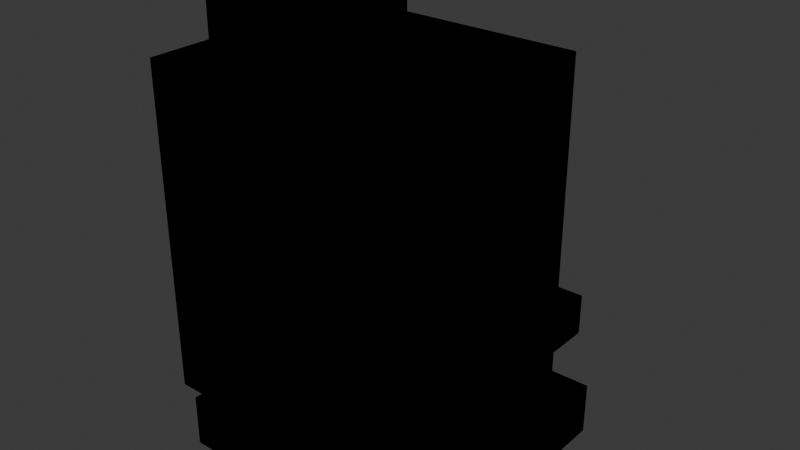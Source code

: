 # Source: ELETRO_CAFETEIRA_v01.blend  (saved by Blender 4.2.66; exported with 4.5.12 LTS)
import bpy
from mathutils import Matrix  # noqa: F401  (used for matrix-valued properties, if any)

bpy.ops.wm.read_factory_settings(use_empty=True)
scene = bpy.context.scene
scene.name = 'Scene'

# ---- collections
col_collection = bpy.data.collections.new('Collection'); scene.collection.children.link(col_collection)
col_office_mousepad_v01 = bpy.data.collections.new('OFFICE_MOUSEPAD_v01'); scene.collection.children.link(col_office_mousepad_v01)
col_office_luminaria_v01 = bpy.data.collections.new('OFFICE_LUMINARIA_v01'); scene.collection.children.link(col_office_luminaria_v01)
col_office_prateleira_v01 = bpy.data.collections.new('OFFICE_PRATELEIRA_v01'); scene.collection.children.link(col_office_prateleira_v01)
col_office_gaveteiro_v01 = bpy.data.collections.new('OFFICE_GAVETEIRO_v01'); scene.collection.children.link(col_office_gaveteiro_v01)
col_office_quadro_v01 = bpy.data.collections.new('OFFICE_QUADRO_v01'); scene.collection.children.link(col_office_quadro_v01)
col_office_cadeira_gamer_v01 = bpy.data.collections.new('OFFICE_CADEIRA_GAMER_v01'); scene.collection.children.link(col_office_cadeira_gamer_v01)
col_eletro_microondas_v01 = bpy.data.collections.new('ELETRO_MICROONDAS_v01'); scene.collection.children.link(col_eletro_microondas_v01)
col_eletro_cafeteira_v01 = bpy.data.collections.new('ELETRO_CAFETEIRA_v01'); scene.collection.children.link(col_eletro_cafeteira_v01)

# ---- materials (node trees are filled in below, after node groups)
mat_polyroom_pbr = bpy.data.materials.new('Polyroom_PBR')

# ---- material node trees
mat_polyroom_pbr.use_nodes = True; mat_polyroom_pbr.node_tree.nodes.clear()
_N = mat_polyroom_pbr.node_tree.nodes; _L = mat_polyroom_pbr.node_tree.links
n0 = _N.new('ShaderNodeOutputMaterial'); n0.name = 'Material Output'; n0.location = (0, 0)
n1 = _N.new('ShaderNodeBsdfPrincipled'); n1.name = 'Principled BSDF'; n1.location = (0, 0)
n1.inputs[2].default_value = 0.8
n2 = _N.new('ShaderNodeVertexColor'); n2.name = 'Color Attribute'; n2.location = (0, 0)
n2.layer_name = 'Color'
_L.new(n2.outputs[0], n1.inputs[0])
n0.is_active_output = True

# ---- world
world_world = bpy.data.worlds.new('World'); scene.world = world_world
world_world.use_nodes = True; world_world.node_tree.nodes.clear()
_N = world_world.node_tree.nodes; _L = world_world.node_tree.links
n0 = _N.new('ShaderNodeOutputWorld'); n0.name = 'World Output'; n0.location = (300, 300)
n1 = _N.new('ShaderNodeBackground'); n1.name = 'Background'; n1.location = (10, 300)
n1.inputs[0].default_value = (0.05088, 0.05088, 0.05088, 1.0)
_L.new(n1.outputs[0], n0.inputs[0])
n0.is_active_output = True
world_world.color = (0.05088, 0.05088, 0.05088)
world_world.sun_shadow_jitter_overblur = 0.0

# ---- meshes
me_eletro_cafeteira_v01 = bpy.data.meshes.new('ELETRO_CAFETEIRA_v01')
me_eletro_cafeteira_v01.from_pydata([(-0.13, -0.12, 0.0), (-0.13, -0.12, 0.05), (-0.13, 0.12, 0.0), (-0.13, 0.12, 0.05), (0.13, -0.12, 0.0), (0.13, -0.12, 0.05), (0.13, 0.12, 0.0), (0.13, 0.12, 0.05), (-0.13, -0.13, 0.07), (-0.13, -0.13, 0.37), (-0.13, 0.09, 0.07), (-0.13, 0.09, 0.37), (0.11, -0.13, 0.07), (0.11, -0.13, 0.37), (0.11, 0.09, 0.07), (0.11, 0.09, 0.37), (-0.1, -0.03, 0.08), (-0.1, -0.03, 0.12), (-0.1, 0.15, 0.08), (-0.1, 0.15, 0.12), (0.1, -0.03, 0.08), (0.1, -0.03, 0.12), (0.1, 0.15, 0.08), (0.1, 0.15, 0.12), (0.0, 0.135, 0.12), (0.0, 0.135, 0.26), (0.0375, 0.125, 0.12), (0.0375, 0.125, 0.26), (0.06495, 0.0975, 0.12), (0.06495, 0.0975, 0.26), (0.075, 0.06, 0.12), (0.075, 0.06, 0.26), (0.06495, 0.0225, 0.12), (0.06495, 0.0225, 0.26), (0.0375, -0.004952, 0.12), (0.0375, -0.004952, 0.26), (0.0, -0.015, 0.12), (0.0, -0.015, 0.26), (-0.0375, -0.004952, 0.12), (-0.0375, -0.004952, 0.26), (-0.06495, 0.0225, 0.12), (-0.06495, 0.0225, 0.26), (-0.075, 0.06, 0.12), (-0.075, 0.06, 0.26), (-0.06495, 0.0975, 0.12), (-0.06495, 0.0975, 0.26), (-0.0375, 0.125, 0.12), (-0.0375, 0.125, 0.26), (0.075, 0.075, 0.14), (0.075, 0.075, 0.26), (0.08799, 0.0675, 0.14), (0.08799, 0.0675, 0.26), (0.08799, 0.0525, 0.14), (0.08799, 0.0525, 0.26), (0.075, 0.045, 0.14), (0.075, 0.045, 0.26), (0.06201, 0.0525, 0.14), (0.06201, 0.0525, 0.26), (0.06201, 0.0675, 0.14), (0.06201, 0.0675, 0.26), (-0.06, -0.13, 0.37), (-0.06, -0.13, 0.43), (-0.06, -0.03, 0.37), (-0.06, -0.03, 0.43), (0.04, -0.13, 0.37), (0.04, -0.13, 0.43), (0.04, -0.03, 0.37), (0.04, -0.03, 0.43), (0.06, 0.04, 0.28), (0.06, 0.04, 0.32), (0.07414, 0.03414, 0.28), (0.07414, 0.03414, 0.32), (0.08, 0.02, 0.28), (0.08, 0.02, 0.32), (0.07414, 0.005858, 0.28), (0.07414, 0.005858, 0.32), (0.06, 0.0, 0.28), (0.06, 0.0, 0.32), (0.04586, 0.005858, 0.28), (0.04586, 0.005858, 0.32), (0.04, 0.02, 0.28), (0.04, 0.02, 0.32), (0.04586, 0.03414, 0.28), (0.04586, 0.03414, 0.32)], [], [(0, 1, 3, 2), (2, 3, 7, 6), (6, 7, 5, 4), (4, 5, 1, 0), (2, 6, 4, 0), (7, 3, 1, 5), (8, 9, 11, 10), (10, 11, 15, 14), (14, 15, 13, 12), (12, 13, 9, 8), (10, 14, 12, 8), (15, 11, 9, 13), (16, 17, 19, 18), (18, 19, 23, 22), (22, 23, 21, 20), (20, 21, 17, 16), (18, 22, 20, 16), (23, 19, 17, 21), (24, 25, 27, 26), (26, 27, 29, 28), (28, 29, 31, 30), (30, 31, 33, 32), (32, 33, 35, 34), (34, 35, 37, 36), (36, 37, 39, 38), (38, 39, 41, 40), (40, 41, 43, 42), (42, 43, 45, 44), (27, 25, 47, 45, 43, 41, 39, 37, 35, 33, 31, 29), (44, 45, 47, 46), (46, 47, 25, 24), (24, 26, 28, 30, 32, 34, 36, 38, 40, 42, 44, 46), (48, 49, 51, 50), (50, 51, 53, 52), (52, 53, 55, 54), (54, 55, 57, 56), (51, 49, 59, 57, 55, 53), (56, 57, 59, 58), (58, 59, 49, 48), (48, 50, 52, 54, 56, 58), (60, 61, 63, 62), (62, 63, 67, 66), (66, 67, 65, 64), (64, 65, 61, 60), (62, 66, 64, 60), (67, 63, 61, 65), (68, 69, 71, 70), (70, 71, 73, 72), (72, 73, 75, 74), (74, 75, 77, 76), (76, 77, 79, 78), (78, 79, 81, 80), (71, 69, 83, 81, 79, 77, 75, 73), (80, 81, 83, 82), (82, 83, 69, 68), (68, 70, 72, 74, 76, 78, 80, 82)])
_uv = me_eletro_cafeteira_v01.uv_layers.new(name='UVMap')
_uv.uv.foreach_set('vector', [0.949, 0.5231, 0.9031, 0.5231, 0.9031, 0.3027, 0.949, 0.3027, 0.885, 0.5415, 0.8391, 0.5415, 0.8391, 0.3027, 0.885, 0.3027, 0.9651, 0.9818, 0.9191, 0.9818, 0.9191, 0.7614, 0.9651, 0.7614, 0.9217, 0.2479, 0.8758, 0.2479, 0.8758, 0.009042, 0.9217, 0.009042, 0.6698, 0.3027, 0.6698, 0.5415, 0.4494, 0.5415, 0.4494, 0.3027, 0.7066, 0.009042, 0.7066, 0.2479, 0.4861, 0.2479, 0.4861, 0.009042, 0.009042, 0.5782, 0.009042, 0.3027, 0.2111, 0.3027, 0.2111, 0.5782, 0.009042, 0.2846, 0.009042, 0.009042, 0.2295, 0.009042, 0.2295, 0.2846, 0.2292, 0.5782, 0.2292, 0.3027, 0.4313, 0.3027, 0.4313, 0.5782, 0.2476, 0.2846, 0.2476, 0.009042, 0.468, 0.009042, 0.468, 0.2846, 0.6514, 0.5596, 0.6514, 0.78, 0.4494, 0.78, 0.4494, 0.5596, 0.2111, 0.5963, 0.2111, 0.8168, 0.009042, 0.8168, 0.009042, 0.5963, 0.4881, 0.9635, 0.4513, 0.9635, 0.4513, 0.7981, 0.4881, 0.7981, 0.9766, 0.1927, 0.9398, 0.1927, 0.9398, 0.009042, 0.9766, 0.009042, 0.5429, 0.9635, 0.5062, 0.9635, 0.5062, 0.7981, 0.5429, 0.7981, 0.9767, 0.7433, 0.9399, 0.7433, 0.9399, 0.5596, 0.9767, 0.5596, 0.3945, 0.5963, 0.3945, 0.78, 0.2292, 0.78, 0.2292, 0.5963, 0.8349, 0.5596, 0.8349, 0.7433, 0.6695, 0.7433, 0.6695, 0.5596, 0.8874, 0.6882, 0.8874, 0.5596, 0.9218, 0.5596, 0.9218, 0.6882, 0.8069, 0.89, 0.8069, 0.7614, 0.8322, 0.7614, 0.8322, 0.89, 0.8322, 0.89, 0.8322, 0.7614, 0.8666, 0.7614, 0.8666, 0.89, 0.8666, 0.89, 0.8666, 0.7614, 0.901, 0.7614, 0.901, 0.89, 0.6695, 0.89, 0.6695, 0.7614, 0.6947, 0.7614, 0.6947, 0.89, 0.6947, 0.89, 0.6947, 0.7614, 0.7292, 0.7614, 0.7292, 0.89, 0.7292, 0.89, 0.7292, 0.7614, 0.7636, 0.7614, 0.7636, 0.89, 0.7636, 0.89, 0.7636, 0.7614, 0.7889, 0.7614, 0.7889, 0.89, 0.2292, 0.9267, 0.2292, 0.7981, 0.2636, 0.7981, 0.2636, 0.9267, 0.2636, 0.9267, 0.2636, 0.7981, 0.2981, 0.7981, 0.2981, 0.9267, 0.7366, 0.4358, 0.7057, 0.4179, 0.6879, 0.3871, 0.6879, 0.3514, 0.7057, 0.3205, 0.7366, 0.3027, 0.7723, 0.3027, 0.8032, 0.3205, 0.821, 0.3514, 0.821, 0.3871, 0.8032, 0.4179, 0.7723, 0.4358, 0.2981, 0.9267, 0.2981, 0.7981, 0.3233, 0.7981, 0.3233, 0.9267, 0.853, 0.6882, 0.853, 0.5596, 0.8874, 0.5596, 0.8874, 0.6882, 0.7425, 0.1243, 0.7246, 0.09342, 0.7246, 0.05775, 0.7425, 0.02687, 0.7734, 0.009042, 0.809, 0.009042, 0.8399, 0.02687, 0.8577, 0.05775, 0.8577, 0.09342, 0.8399, 0.1243, 0.809, 0.1421, 0.7734, 0.1421, 0.979, 0.4129, 0.979, 0.3027, 0.991, 0.3027, 0.991, 0.4129, 0.4175, 0.7066, 0.4175, 0.5963, 0.4313, 0.5963, 0.4313, 0.7066, 0.9671, 0.5412, 0.9671, 0.431, 0.979, 0.431, 0.979, 0.5412, 0.979, 0.5412, 0.979, 0.431, 0.991, 0.431, 0.991, 0.5412, 0.7638, 0.5156, 0.7638, 0.5294, 0.7519, 0.5362, 0.7399, 0.5294, 0.7399, 0.5156, 0.7519, 0.5087, 0.8346, 0.2704, 0.8346, 0.1602, 0.8484, 0.1602, 0.8484, 0.2704, 0.9671, 0.4129, 0.9671, 0.3027, 0.979, 0.3027, 0.979, 0.4129, 0.7819, 0.5294, 0.7819, 0.5156, 0.7938, 0.5087, 0.8057, 0.5156, 0.8057, 0.5294, 0.7938, 0.5362, 0.6161, 0.89, 0.561, 0.89, 0.561, 0.7981, 0.6161, 0.7981, 0.06415, 0.9267, 0.009042, 0.9267, 0.009042, 0.8349, 0.06415, 0.8349, 0.1374, 0.9267, 0.08224, 0.9267, 0.08224, 0.8349, 0.1374, 0.8349, 0.2105, 0.9267, 0.1554, 0.9267, 0.1554, 0.8349, 0.2105, 0.8349, 0.8165, 0.1602, 0.8165, 0.2521, 0.7246, 0.2521, 0.7246, 0.1602, 0.4332, 0.7981, 0.4332, 0.89, 0.3414, 0.89, 0.3414, 0.7981, 0.7529, 0.4906, 0.7529, 0.4539, 0.7659, 0.4539, 0.7659, 0.4906, 0.853, 0.743, 0.853, 0.7063, 0.8659, 0.7063, 0.8659, 0.743, 0.8659, 0.743, 0.8659, 0.7063, 0.8789, 0.7063, 0.8789, 0.743, 0.784, 0.4906, 0.784, 0.4539, 0.797, 0.4539, 0.797, 0.4906, 0.797, 0.4906, 0.797, 0.4539, 0.81, 0.4539, 0.81, 0.4906, 0.3414, 0.9448, 0.3414, 0.9081, 0.3544, 0.9081, 0.3544, 0.9448, 0.7218, 0.4779, 0.7119, 0.4878, 0.6978, 0.4878, 0.6879, 0.4779, 0.6879, 0.4638, 0.6978, 0.4539, 0.7119, 0.4539, 0.7218, 0.4638, 0.3544, 0.9448, 0.3544, 0.9081, 0.3674, 0.9081, 0.3674, 0.9448, 0.7399, 0.4906, 0.7399, 0.4539, 0.7529, 0.4539, 0.7529, 0.4906, 0.7218, 0.5299, 0.7119, 0.5398, 0.6978, 0.5398, 0.6879, 0.5299, 0.6879, 0.5158, 0.6978, 0.5059, 0.7119, 0.5059, 0.7218, 0.5158])
_ca = me_eletro_cafeteira_v01.color_attributes.new('Color', 'FLOAT_COLOR', 'POINT')
_ca.data.foreach_set('color', [0.16, 0.16, 0.18, 1.0, 0.16, 0.16, 0.18, 1.0, 0.16, 0.16, 0.18, 1.0, 0.16, 0.16, 0.18, 1.0, 0.16, 0.16, 0.18, 1.0, 0.16, 0.16, 0.18, 1.0, 0.16, 0.16, 0.18, 1.0, 0.16, 0.16, 0.18, 1.0, 0.8, 0.2, 0.18, 1.0, 0.8, 0.2, 0.18, 1.0, 0.8, 0.2, 0.18, 1.0, 0.8, 0.2, 0.18, 1.0, 0.8, 0.2, 0.18, 1.0, 0.8, 0.2, 0.18, 1.0, 0.8, 0.2, 0.18, 1.0, 0.8, 0.2, 0.18, 1.0, 0.13, 0.13, 0.14, 1.0, 0.13, 0.13, 0.14, 1.0, 0.13, 0.13, 0.14, 1.0, 0.13, 0.13, 0.14, 1.0, 0.13, 0.13, 0.14, 1.0, 0.13, 0.13, 0.14, 1.0, 0.13, 0.13, 0.14, 1.0, 0.13, 0.13, 0.14, 1.0, 0.93, 0.89, 0.8, 1.0, 0.93, 0.89, 0.8, 1.0, 0.93, 0.89, 0.8, 1.0, 0.93, 0.89, 0.8, 1.0, 0.93, 0.89, 0.8, 1.0, 0.93, 0.89, 0.8, 1.0, 0.93, 0.89, 0.8, 1.0, 0.93, 0.89, 0.8, 1.0, 0.93, 0.89, 0.8, 1.0, 0.93, 0.89, 0.8, 1.0, 0.93, 0.89, 0.8, 1.0, 0.93, 0.89, 0.8, 1.0, 0.93, 0.89, 0.8, 1.0, 0.93, 0.89, 0.8, 1.0, 0.93, 0.89, 0.8, 1.0, 0.93, 0.89, 0.8, 1.0, 0.93, 0.89, 0.8, 1.0, 0.93, 0.89, 0.8, 1.0, 0.93, 0.89, 0.8, 1.0, 0.93, 0.89, 0.8, 1.0, 0.93, 0.89, 0.8, 1.0, 0.93, 0.89, 0.8, 1.0, 0.93, 0.89, 0.8, 1.0, 0.93, 0.89, 0.8, 1.0, 0.16, 0.16, 0.18, 1.0, 0.16, 0.16, 0.18, 1.0, 0.16, 0.16, 0.18, 1.0, 0.16, 0.16, 0.18, 1.0, 0.16, 0.16, 0.18, 1.0, 0.16, 0.16, 0.18, 1.0, 0.16, 0.16, 0.18, 1.0, 0.16, 0.16, 0.18, 1.0, 0.16, 0.16, 0.18, 1.0, 0.16, 0.16, 0.18, 1.0, 0.16, 0.16, 0.18, 1.0, 0.16, 0.16, 0.18, 1.0, 0.8, 0.2, 0.18, 1.0, 0.8, 0.2, 0.18, 1.0, 0.8, 0.2, 0.18, 1.0, 0.8, 0.2, 0.18, 1.0, 0.8, 0.2, 0.18, 1.0, 0.8, 0.2, 0.18, 1.0, 0.8, 0.2, 0.18, 1.0, 0.8, 0.2, 0.18, 1.0, 0.62, 0.63, 0.65, 1.0, 0.62, 0.63, 0.65, 1.0, 0.62, 0.63, 0.65, 1.0, 0.62, 0.63, 0.65, 1.0, 0.62, 0.63, 0.65, 1.0, 0.62, 0.63, 0.65, 1.0, 0.62, 0.63, 0.65, 1.0, 0.62, 0.63, 0.65, 1.0, 0.62, 0.63, 0.65, 1.0, 0.62, 0.63, 0.65, 1.0, 0.62, 0.63, 0.65, 1.0, 0.62, 0.63, 0.65, 1.0, 0.62, 0.63, 0.65, 1.0, 0.62, 0.63, 0.65, 1.0, 0.62, 0.63, 0.65, 1.0, 0.62, 0.63, 0.65, 1.0])
me_eletro_cafeteira_v01.materials.append(mat_polyroom_pbr)
me_eletro_cafeteira_v01.update()

# ---- objects
ob_eletro_cafeteira_v01 = bpy.data.objects.new('ELETRO_CAFETEIRA_v01', me_eletro_cafeteira_v01)

# ---- transforms, parenting, visibility, modifiers, constraints
ob_eletro_cafeteira_v01.location = (0.0, 0.0, 0.0)

# ---- collection membership
col_eletro_cafeteira_v01.objects.link(ob_eletro_cafeteira_v01)

# ---- scene / render settings (as saved in the file)
scene.frame_start = 1; scene.frame_end = 250; scene.frame_set(1)
scene.render.engine = 'BLENDER_EEVEE_NEXT'
bpy.context.view_layer.update()

# ---- added for rendering (the .blend has no active camera and no usable light): camera, sun
cam_auto = bpy.data.cameras.new('AutoCamera')
cam_auto.lens = 50.0
cam_auto.sensor_width = 36.0
cam_auto.clip_end = 1000.0
ob_auto_camera = bpy.data.objects.new('AutoCamera', cam_auto)
scene.collection.objects.link(ob_auto_camera)
ob_auto_camera.location = (0.532225, -0.62867, 0.64078)
ob_auto_camera.rotation_euler = (1.09748, -7.21219e-08, 0.694738)
scene.camera = ob_auto_camera
light_auto_sun = bpy.data.lights.new('AutoSun', 'SUN')
light_auto_sun.energy = 3.0
light_auto_sun.angle = 0.0523599
ob_auto_sun = bpy.data.objects.new('AutoSun', light_auto_sun)
scene.collection.objects.link(ob_auto_sun)
ob_auto_sun.rotation_euler = (0.872665, 0.174533, 0.523599)
bpy.context.view_layer.update()
